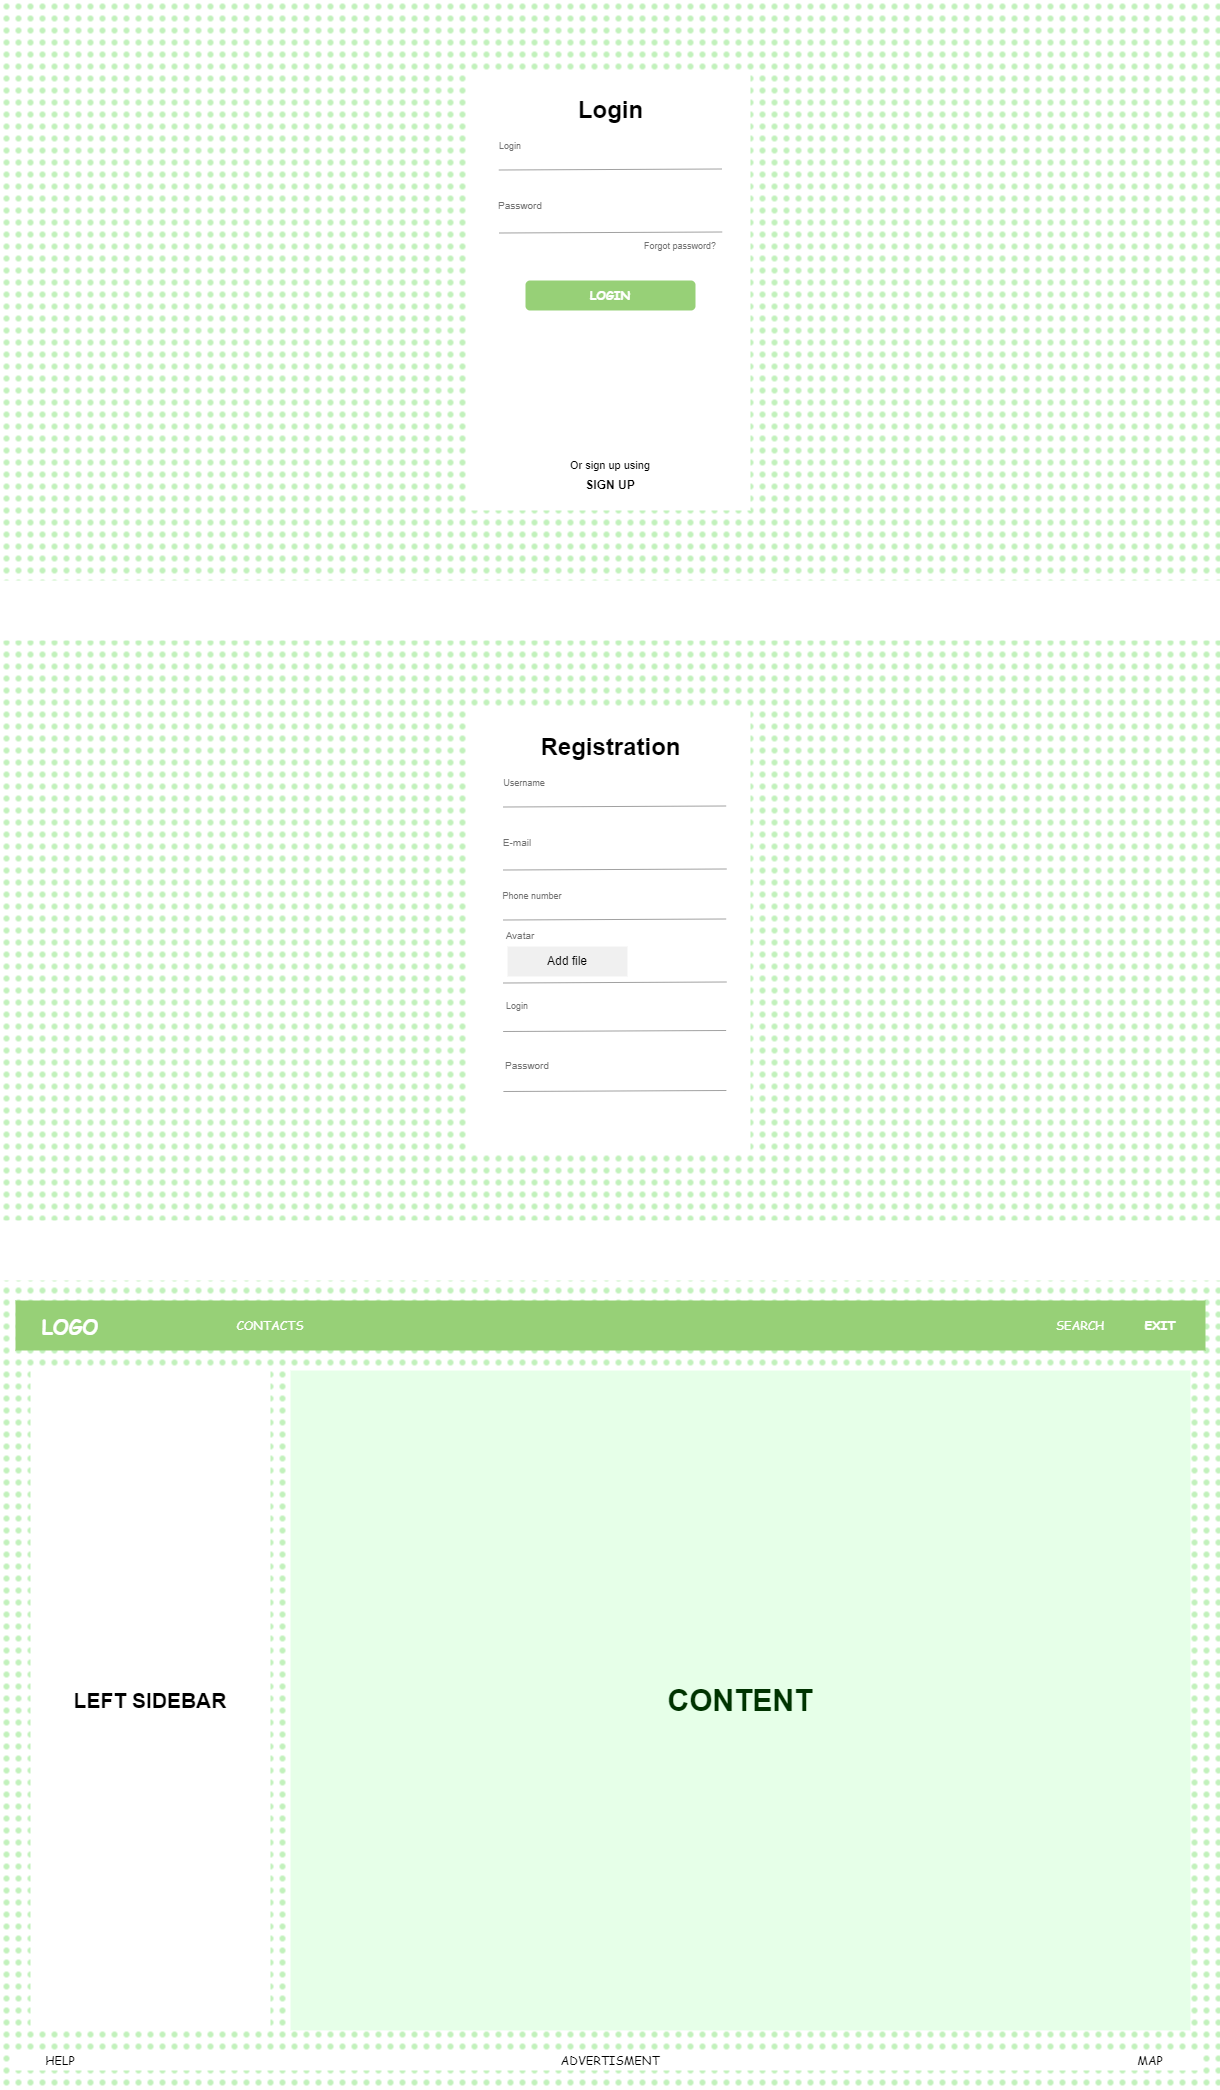

The diagram above was exported from draw.io. Its source (the exported page's mxGraphModel, read from the mxfile embedded in the PNG):
<mxGraphModel dx="1434" dy="790" grid="1" gridSize="10" guides="1" tooltips="1" connect="1" arrows="1" fold="1" page="1" pageScale="1.5" pageWidth="826" pageHeight="1169" background="#ffffff" math="0" shadow="0">
  <root>
    <mxCell id="0" style=";html=1;" />
    <mxCell id="1" style=";html=1;" parent="0" />
    <mxCell id="hrBW0rg_nr8JmwP7Cnk3-1" value="" style="rounded=0;whiteSpace=wrap;html=1;fillColor=#c2f1bc;strokeColor=none;strokeWidth=2;fillStyle=dots;" vertex="1" parent="1">
      <mxGeometry x="10" y="130" width="1220" height="580" as="geometry" />
    </mxCell>
    <mxCell id="hrBW0rg_nr8JmwP7Cnk3-5" value="" style="rounded=0;whiteSpace=wrap;html=1;strokeColor=none;" vertex="1" parent="1">
      <mxGeometry x="480" y="200" width="280" height="440" as="geometry" />
    </mxCell>
    <mxCell id="hrBW0rg_nr8JmwP7Cnk3-6" value="Login" style="text;strokeColor=none;fillColor=none;html=1;fontSize=24;fontStyle=1;verticalAlign=middle;align=center;" vertex="1" parent="1">
      <mxGeometry x="570" y="220" width="100" height="40" as="geometry" />
    </mxCell>
    <mxCell id="hrBW0rg_nr8JmwP7Cnk3-8" value="&lt;font color=&quot;#707070&quot; style=&quot;font-size: 9px;&quot;&gt;Login&lt;/font&gt;" style="text;html=1;strokeColor=none;fillColor=none;align=center;verticalAlign=middle;whiteSpace=wrap;rounded=0;" vertex="1" parent="1">
      <mxGeometry x="500" y="260" width="40" height="30" as="geometry" />
    </mxCell>
    <mxCell id="hrBW0rg_nr8JmwP7Cnk3-11" value="" style="shape=link;html=1;rounded=0;width=63;strokeColor=#A1A1A1;" edge="1" parent="1">
      <mxGeometry width="100" relative="1" as="geometry">
        <mxPoint x="508.5" y="331" as="sourcePoint" />
        <mxPoint x="731.5" y="330" as="targetPoint" />
      </mxGeometry>
    </mxCell>
    <mxCell id="hrBW0rg_nr8JmwP7Cnk3-12" value="&lt;font color=&quot;#707070&quot; size=&quot;1&quot;&gt;Password&lt;/font&gt;" style="text;html=1;strokeColor=none;fillColor=none;align=center;verticalAlign=middle;whiteSpace=wrap;rounded=0;" vertex="1" parent="1">
      <mxGeometry x="500" y="320" width="60" height="30" as="geometry" />
    </mxCell>
    <mxCell id="hrBW0rg_nr8JmwP7Cnk3-13" value="&lt;font color=&quot;#707070&quot; style=&quot;font-size: 9px;&quot;&gt;Forgot password?&lt;/font&gt;" style="text;html=1;strokeColor=none;fillColor=none;align=center;verticalAlign=middle;whiteSpace=wrap;rounded=0;" vertex="1" parent="1">
      <mxGeometry x="650" y="360" width="80" height="30" as="geometry" />
    </mxCell>
    <mxCell id="hrBW0rg_nr8JmwP7Cnk3-14" value="&lt;b&gt;&lt;font face=&quot;Comic Sans MS&quot; color=&quot;#ffffff&quot;&gt;LOGIN&lt;/font&gt;&lt;/b&gt;" style="rounded=1;whiteSpace=wrap;html=1;fillColor=#97D077;strokeColor=none;" vertex="1" parent="1">
      <mxGeometry x="535" y="410" width="170" height="30" as="geometry" />
    </mxCell>
    <mxCell id="hrBW0rg_nr8JmwP7Cnk3-16" value="&lt;font style=&quot;font-size: 11px;&quot;&gt;Or sign up using&lt;/font&gt;" style="text;html=1;strokeColor=none;fillColor=none;align=center;verticalAlign=middle;whiteSpace=wrap;rounded=0;" vertex="1" parent="1">
      <mxGeometry x="565" y="580" width="110" height="30" as="geometry" />
    </mxCell>
    <mxCell id="hrBW0rg_nr8JmwP7Cnk3-17" value="&lt;b&gt;SIGN UP&lt;/b&gt;" style="text;html=1;strokeColor=none;fillColor=none;align=center;verticalAlign=middle;whiteSpace=wrap;rounded=0;" vertex="1" parent="1">
      <mxGeometry x="590" y="600" width="60" height="30" as="geometry" />
    </mxCell>
    <mxCell id="hrBW0rg_nr8JmwP7Cnk3-18" value="" style="rounded=0;whiteSpace=wrap;html=1;fillColor=#c2f1bc;strokeColor=none;strokeWidth=2;fillStyle=dots;" vertex="1" parent="1">
      <mxGeometry x="10" y="770" width="1220" height="580" as="geometry" />
    </mxCell>
    <mxCell id="hrBW0rg_nr8JmwP7Cnk3-21" value="" style="rounded=0;whiteSpace=wrap;html=1;strokeColor=none;" vertex="1" parent="1">
      <mxGeometry x="480" y="840" width="280" height="440" as="geometry" />
    </mxCell>
    <mxCell id="hrBW0rg_nr8JmwP7Cnk3-23" value="Registration" style="text;strokeColor=none;fillColor=none;html=1;fontSize=24;fontStyle=1;verticalAlign=middle;align=center;" vertex="1" parent="1">
      <mxGeometry x="570" y="857" width="100" height="40" as="geometry" />
    </mxCell>
    <mxCell id="hrBW0rg_nr8JmwP7Cnk3-24" value="&lt;font color=&quot;#707070&quot; style=&quot;font-size: 9px;&quot;&gt;Username&lt;/font&gt;" style="text;html=1;strokeColor=none;fillColor=none;align=center;verticalAlign=middle;whiteSpace=wrap;rounded=0;" vertex="1" parent="1">
      <mxGeometry x="504.25" y="897" width="60" height="30" as="geometry" />
    </mxCell>
    <mxCell id="hrBW0rg_nr8JmwP7Cnk3-25" value="" style="shape=link;html=1;rounded=0;width=63;strokeColor=#A1A1A1;" edge="1" parent="1">
      <mxGeometry width="100" relative="1" as="geometry">
        <mxPoint x="512.75" y="968" as="sourcePoint" />
        <mxPoint x="735.75" y="967" as="targetPoint" />
      </mxGeometry>
    </mxCell>
    <mxCell id="hrBW0rg_nr8JmwP7Cnk3-26" value="&lt;font color=&quot;#707070&quot; size=&quot;1&quot;&gt;E-mail&lt;/font&gt;" style="text;html=1;strokeColor=none;fillColor=none;align=center;verticalAlign=middle;whiteSpace=wrap;rounded=0;" vertex="1" parent="1">
      <mxGeometry x="504.25" y="957" width="45.75" height="30" as="geometry" />
    </mxCell>
    <mxCell id="hrBW0rg_nr8JmwP7Cnk3-28" value="&lt;font color=&quot;#707070&quot; style=&quot;font-size: 9px;&quot;&gt;Phone number&lt;/font&gt;" style="text;html=1;strokeColor=none;fillColor=none;align=center;verticalAlign=middle;whiteSpace=wrap;rounded=0;" vertex="1" parent="1">
      <mxGeometry x="504.25" y="1010" width="75.75" height="30" as="geometry" />
    </mxCell>
    <mxCell id="hrBW0rg_nr8JmwP7Cnk3-29" value="" style="shape=link;html=1;rounded=0;width=63;strokeColor=#A1A1A1;" edge="1" parent="1">
      <mxGeometry width="100" relative="1" as="geometry">
        <mxPoint x="512.75" y="1081" as="sourcePoint" />
        <mxPoint x="735.75" y="1080" as="targetPoint" />
      </mxGeometry>
    </mxCell>
    <mxCell id="hrBW0rg_nr8JmwP7Cnk3-30" value="&lt;font color=&quot;#707070&quot; size=&quot;1&quot;&gt;Avatar&lt;/font&gt;" style="text;html=1;strokeColor=none;fillColor=none;align=center;verticalAlign=middle;whiteSpace=wrap;rounded=0;" vertex="1" parent="1">
      <mxGeometry x="510" y="1050" width="40" height="30" as="geometry" />
    </mxCell>
    <mxCell id="hrBW0rg_nr8JmwP7Cnk3-34" value="&lt;font color=&quot;#707070&quot; style=&quot;font-size: 9px;&quot;&gt;Login&lt;/font&gt;" style="text;html=1;strokeColor=none;fillColor=none;align=center;verticalAlign=middle;whiteSpace=wrap;rounded=0;" vertex="1" parent="1">
      <mxGeometry x="504.25" y="1120" width="45.75" height="30" as="geometry" />
    </mxCell>
    <mxCell id="hrBW0rg_nr8JmwP7Cnk3-35" value="" style="shape=link;html=1;rounded=0;width=60;strokeColor=#A1A1A1;" edge="1" parent="1">
      <mxGeometry width="100" relative="1" as="geometry">
        <mxPoint x="512.75" y="1191" as="sourcePoint" />
        <mxPoint x="735.75" y="1190" as="targetPoint" />
      </mxGeometry>
    </mxCell>
    <mxCell id="hrBW0rg_nr8JmwP7Cnk3-36" value="&lt;font color=&quot;#707070&quot; size=&quot;1&quot;&gt;Password&lt;/font&gt;" style="text;html=1;strokeColor=none;fillColor=none;align=center;verticalAlign=middle;whiteSpace=wrap;rounded=0;" vertex="1" parent="1">
      <mxGeometry x="510" y="1180" width="54.25" height="30" as="geometry" />
    </mxCell>
    <mxCell id="hrBW0rg_nr8JmwP7Cnk3-39" value="Add file" style="rounded=0;whiteSpace=wrap;html=1;fillColor=#F0F0F0;strokeColor=none;" vertex="1" parent="1">
      <mxGeometry x="517" y="1076" width="120" height="30" as="geometry" />
    </mxCell>
    <mxCell id="hrBW0rg_nr8JmwP7Cnk3-40" value="" style="rounded=0;whiteSpace=wrap;html=1;fillColor=#c2f1bc;strokeColor=none;strokeWidth=2;fillStyle=dots;" vertex="1" parent="1">
      <mxGeometry x="10" y="1410" width="1220" height="810" as="geometry" />
    </mxCell>
    <mxCell id="hrBW0rg_nr8JmwP7Cnk3-41" value="" style="rounded=0;whiteSpace=wrap;html=1;strokeColor=none;fillColor=#97D077;" vertex="1" parent="1">
      <mxGeometry x="25" y="1430" width="1190" height="50" as="geometry" />
    </mxCell>
    <mxCell id="hrBW0rg_nr8JmwP7Cnk3-42" value="" style="rounded=0;whiteSpace=wrap;html=1;strokeColor=none;" vertex="1" parent="1">
      <mxGeometry x="20" y="2180" width="1190" height="20" as="geometry" />
    </mxCell>
    <mxCell id="hrBW0rg_nr8JmwP7Cnk3-43" value="&lt;font face=&quot;Comic Sans MS&quot; color=&quot;#ffffff&quot;&gt;&lt;b style=&quot;font-size: 20px;&quot;&gt;LOGO&lt;/b&gt;&lt;/font&gt;" style="text;html=1;strokeColor=none;fillColor=none;align=center;verticalAlign=middle;whiteSpace=wrap;rounded=0;" vertex="1" parent="1">
      <mxGeometry x="50" y="1440" width="60" height="30" as="geometry" />
    </mxCell>
    <mxCell id="hrBW0rg_nr8JmwP7Cnk3-44" value="&lt;font color=&quot;#ffffff&quot; face=&quot;Comic Sans MS&quot;&gt;&lt;b&gt;EXIT&lt;/b&gt;&lt;/font&gt;" style="text;html=1;strokeColor=none;fillColor=none;align=center;verticalAlign=middle;whiteSpace=wrap;rounded=0;" vertex="1" parent="1">
      <mxGeometry x="1140" y="1440" width="60" height="30" as="geometry" />
    </mxCell>
    <mxCell id="hrBW0rg_nr8JmwP7Cnk3-47" value="&lt;font face=&quot;Comic Sans MS&quot; color=&quot;#ffffff&quot;&gt;SEARCH&lt;/font&gt;" style="text;html=1;strokeColor=none;fillColor=none;align=center;verticalAlign=middle;whiteSpace=wrap;rounded=0;" vertex="1" parent="1">
      <mxGeometry x="1060" y="1440" width="60" height="30" as="geometry" />
    </mxCell>
    <mxCell id="hrBW0rg_nr8JmwP7Cnk3-48" value="&lt;font face=&quot;Comic Sans MS&quot; color=&quot;#ffffff&quot;&gt;CONTACTS&lt;/font&gt;" style="text;html=1;strokeColor=none;fillColor=none;align=center;verticalAlign=middle;whiteSpace=wrap;rounded=0;" vertex="1" parent="1">
      <mxGeometry x="250" y="1440" width="60" height="30" as="geometry" />
    </mxCell>
    <mxCell id="hrBW0rg_nr8JmwP7Cnk3-49" value="&lt;b&gt;&lt;font color=&quot;#003300&quot; style=&quot;font-size: 30px;&quot;&gt;CONTENT&lt;/font&gt;&lt;/b&gt;" style="rounded=0;whiteSpace=wrap;html=1;strokeColor=none;gradientColor=none;fillStyle=auto;fillColor=#E6FFE8;" vertex="1" parent="1">
      <mxGeometry x="300" y="1500" width="900" height="660" as="geometry" />
    </mxCell>
    <mxCell id="hrBW0rg_nr8JmwP7Cnk3-50" value="&lt;b&gt;&lt;font style=&quot;font-size: 21px;&quot;&gt;LEFT SIDEBAR&lt;/font&gt;&lt;/b&gt;" style="rounded=0;whiteSpace=wrap;html=1;strokeColor=none;" vertex="1" parent="1">
      <mxGeometry x="40" y="1500" width="240" height="660" as="geometry" />
    </mxCell>
    <mxCell id="hrBW0rg_nr8JmwP7Cnk3-51" value="&lt;font face=&quot;Comic Sans MS&quot;&gt;HELP&lt;/font&gt;" style="text;html=1;strokeColor=none;fillColor=none;align=center;verticalAlign=middle;whiteSpace=wrap;rounded=0;" vertex="1" parent="1">
      <mxGeometry x="40" y="2175" width="60" height="30" as="geometry" />
    </mxCell>
    <mxCell id="hrBW0rg_nr8JmwP7Cnk3-52" value="&lt;font face=&quot;Comic Sans MS&quot;&gt;ADVERTISMENT&lt;/font&gt;" style="text;html=1;strokeColor=none;fillColor=none;align=center;verticalAlign=middle;whiteSpace=wrap;rounded=0;" vertex="1" parent="1">
      <mxGeometry x="590" y="2175" width="60" height="30" as="geometry" />
    </mxCell>
    <mxCell id="hrBW0rg_nr8JmwP7Cnk3-53" value="&lt;font face=&quot;Comic Sans MS&quot;&gt;MAP&lt;/font&gt;" style="text;html=1;strokeColor=none;fillColor=none;align=center;verticalAlign=middle;whiteSpace=wrap;rounded=0;" vertex="1" parent="1">
      <mxGeometry x="1130" y="2175" width="60" height="30" as="geometry" />
    </mxCell>
  </root>
</mxGraphModel>